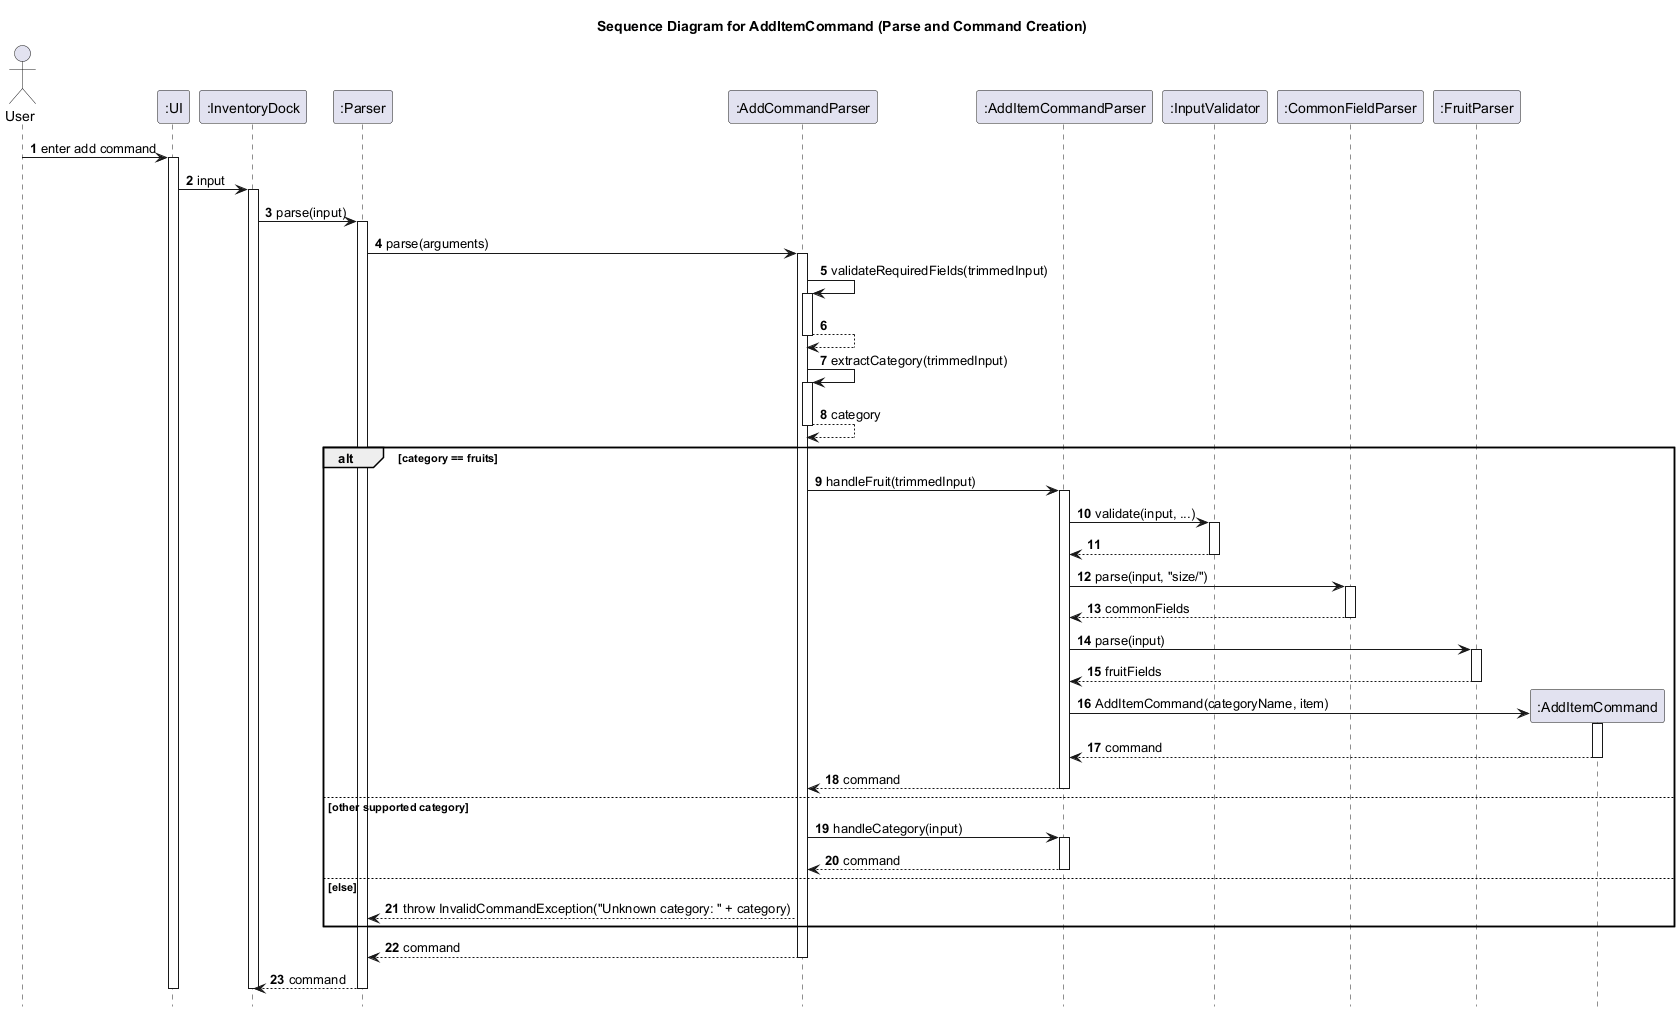

The diagram above was rendered by PlantUML. Its source (embedded in the PNG):
@startuml
title Sequence Diagram for AddItemCommand (Parse and Command Creation)

autonumber
hide footbox

actor User
participant ":UI" as UI
participant ":InventoryDock" as InventoryDock
participant ":Parser" as Parser
participant ":AddCommandParser" as AddCommandParser
participant ":AddItemCommandParser" as AddItemCommandParser
participant ":InputValidator" as InputValidator
participant ":CommonFieldParser" as CommonFieldParser
participant ":FruitParser" as FruitParser
participant ":AddItemCommand" as AddItemCommand

User -> UI: enter add command
activate UI
UI -> InventoryDock: input
activate InventoryDock
InventoryDock -> Parser: parse(input)
activate Parser

Parser -> AddCommandParser: parse(arguments)
activate AddCommandParser
AddCommandParser -> AddCommandParser: validateRequiredFields(trimmedInput)
activate AddCommandParser
AddCommandParser --> AddCommandParser
deactivate AddCommandParser

AddCommandParser -> AddCommandParser: extractCategory(trimmedInput)
activate AddCommandParser
AddCommandParser --> AddCommandParser: category
deactivate AddCommandParser

alt category == fruits
    AddCommandParser -> AddItemCommandParser: handleFruit(trimmedInput)
    activate AddItemCommandParser
    AddItemCommandParser -> InputValidator: validate(input, ...)
    activate InputValidator
    InputValidator --> AddItemCommandParser
    deactivate InputValidator
    AddItemCommandParser -> CommonFieldParser: parse(input, "size/")
    activate CommonFieldParser
    CommonFieldParser --> AddItemCommandParser: commonFields
    deactivate CommonFieldParser
    AddItemCommandParser -> FruitParser: parse(input)
    activate FruitParser
    FruitParser --> AddItemCommandParser: fruitFields
    deactivate FruitParser
    create AddItemCommand
    AddItemCommandParser -> AddItemCommand: AddItemCommand(categoryName, item)
    activate AddItemCommand
    AddItemCommand --> AddItemCommandParser: command
    deactivate AddItemCommand
    AddItemCommandParser --> AddCommandParser: command
    deactivate AddItemCommandParser
else other supported category
    AddCommandParser -> AddItemCommandParser: handleCategory(input)
    activate AddItemCommandParser
    AddItemCommandParser --> AddCommandParser: command
    deactivate AddItemCommandParser
else else
    AddCommandParser --> Parser: throw InvalidCommandException("Unknown category: " + category)
end

AddCommandParser --> Parser: command
deactivate AddCommandParser
Parser --> InventoryDock: command
deactivate Parser
deactivate InventoryDock
deactivate UI
@enduml